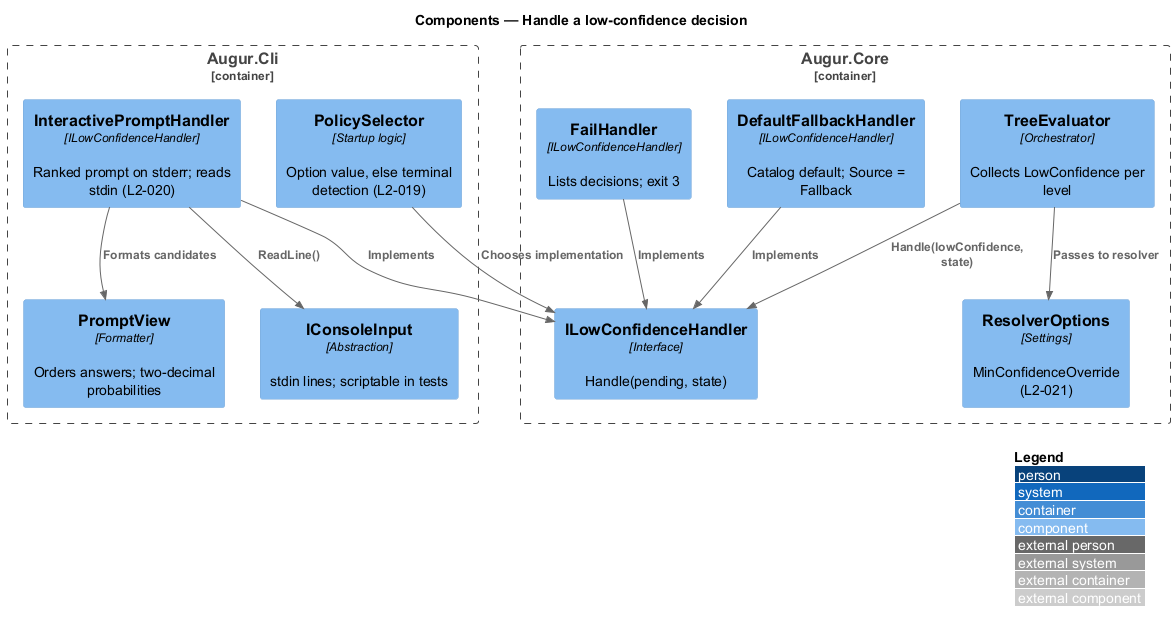

The diagram above was rendered by PlantUML. Its source (embedded in the PNG):
@startuml
!include <C4/C4_Component>
LAYOUT_WITH_LEGEND()
title Components — Handle a low-confidence decision

Container_Boundary(cli, "Augur.Cli") {
  Component(selector, "PolicySelector", "Startup logic", "Option value, else terminal detection (L2-019)")
  Component(prompt, "InteractivePromptHandler", "ILowConfidenceHandler", "Ranked prompt on stderr; reads stdin (L2-020)")
  Component(view, "PromptView", "Formatter", "Orders answers; two-decimal probabilities")
  Component(input, "IConsoleInput", "Abstraction", "stdin lines; scriptable in tests")
}
Container_Boundary(core, "Augur.Core") {
  Component(evaluator, "TreeEvaluator", "Orchestrator", "Collects LowConfidence per level")
  Component(handlerIf, "ILowConfidenceHandler", "Interface", "Handle(pending, state)")
  Component(fallback, "DefaultFallbackHandler", "ILowConfidenceHandler", "Catalog default; Source = Fallback")
  Component(fail, "FailHandler", "ILowConfidenceHandler", "Lists decisions; exit 3")
  Component(options, "ResolverOptions", "Settings", "MinConfidenceOverride (L2-021)")
}

Rel(selector, handlerIf, "Chooses implementation")
Rel(evaluator, handlerIf, "Handle(lowConfidence, state)")
Rel(prompt, handlerIf, "Implements")
Rel(fallback, handlerIf, "Implements")
Rel(fail, handlerIf, "Implements")
Rel(prompt, view, "Formats candidates")
Rel(prompt, input, "ReadLine()")
Rel(evaluator, options, "Passes to resolver")
@enduml